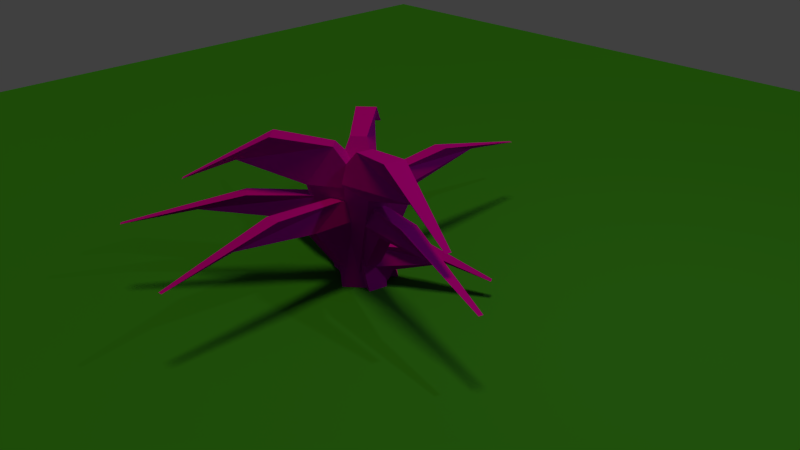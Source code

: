 # Source: day13.blend  (saved by Blender 2.72.0; exported with 4.5.12 LTS)
import bpy
from mathutils import Matrix  # noqa: F401  (used for matrix-valued properties, if any)

bpy.ops.wm.read_factory_settings(use_empty=True)
scene = bpy.context.scene
scene.name = 'Scene'

# ---- collections
col_collection_1 = bpy.data.collections.new('Collection 1'); scene.collection.children.link(col_collection_1)

# ---- images (referenced by path relative to the original .blend; pixels are not part of the script)
import os
ASSET_DIR = os.environ.get("B2B_ASSET_DIR", "")  # directory of the original .blend (textures are referenced by path, not embedded)
HERE = os.path.dirname(os.path.abspath(__file__))  # packed textures are extracted next to this script under _unpacked/

def load_image(name, relpath, width, height, colorspace="sRGB"):
    """Load a texture the original file referenced (path relative to the .blend, or extracted next to this script)."""
    p = next((c for c in (os.path.join(HERE, relpath), os.path.join(ASSET_DIR, relpath)) if relpath and os.path.exists(c)), "")
    if p:
        img = bpy.data.images.load(p, check_existing=True)
        img.name = name
    else:  # same state as the original file: an image datablock whose file is absent (Cycles renders it pink)
        img = bpy.data.images.new(name, width, height)
        img.source = "FILE"
        img.filepath = "//" + (relpath or name)
    img.colorspace_settings.name = colorspace
    return img
img_untitled_001 = load_image('Untitled.001', 'tex-leaf.png', 1024, 1024, 'sRGB')

# ---- materials (node trees are filled in below, after node groups)
mat_material_001 = bpy.data.materials.new('Material.001')
mat_material_001.alpha_threshold = 0.0
mat_material_001.diffuse_color = (0.01389, 0.1107, 0.01607, 1.0)
mat_material_001.roughness = 0.5
mat_material_002 = bpy.data.materials.new('Material.002')
mat_material_002.alpha_threshold = 0.0
mat_material_002.diffuse_color = (0.0356, 0.1845, 0.02315, 1.0)
mat_material_002.roughness = 0.5

# ---- material node trees
mat_material_001.use_nodes = True; mat_material_001.node_tree.nodes.clear()
_N = mat_material_001.node_tree.nodes; _L = mat_material_001.node_tree.links
n0 = _N.new('ShaderNodeOutputMaterial'); n0.name = 'Material Output'; n0.location = (300, 300)
n1 = _N.new('ShaderNodeTexImage'); n1.name = 'Image Texture'; n1.location = (-180, 300)
n1.width = 140
n1.image = img_untitled_001
n2 = _N.new('ShaderNodeBsdfAnisotropic'); n2.name = 'Glossy BSDF'; n2.location = (100, 300)
n2.distribution = 'GGX'
n2.inputs[1].default_value = 0.8571
_L.new(n2.outputs[0], n0.inputs[0])
_L.new(n1.outputs[0], n2.inputs[0])
n0.is_active_output = True
mat_material_002.use_nodes = True; mat_material_002.node_tree.nodes.clear()
_N = mat_material_002.node_tree.nodes; _L = mat_material_002.node_tree.links
n0 = _N.new('ShaderNodeOutputMaterial'); n0.name = 'Material Output'; n0.location = (300, 300)
n1 = _N.new('ShaderNodeBsdfDiffuse'); n1.name = 'Diffuse BSDF'; n1.location = (10, 300)
n1.inputs[0].default_value = (0.0351, 0.1845, 0.02325, 1.0)
_L.new(n1.outputs[0], n0.inputs[0])
n0.is_active_output = True

# ---- world
world_world = bpy.data.worlds.new('World'); scene.world = world_world
world_world.color = (0.05088, 0.05088, 0.05088)
world_world.use_sun_shadow = False
world_world.sun_shadow_jitter_overblur = 0.0
world_world.cycles.sampling_method = 'MANUAL'
world_world.cycles.sample_map_resolution = 256

# ---- cameras
cam_camera = bpy.data.cameras.new('Camera')
cam_camera.clip_end = 100.0
cam_camera.lens = 35.0
cam_camera.sensor_width = 32.0
cam_camera.sensor_height = 18.0
cam_camera.ortho_scale = 7.314
cam_camera.dof.focus_distance = 0.0

# ---- lights
light_sun = bpy.data.lights.new('Sun', 'SUN')
light_sun.color = (0.9278, 1.0, 0.1576)
light_sun.transmission_factor = 0.0
light_sun.angle = 0.1993
light_sun.energy = 1.0
light_sun.shadow_buffer_clip_start = 0.5
light_sun.shadow_soft_size = 0.1
light_sun.shadow_cascade_max_distance = 1000.0
light_sun.cycles.use_multiple_importance_sampling = False
light_lamp = bpy.data.lights.new('Lamp', 'POINT')
light_lamp.transmission_factor = 0.0
light_lamp.cutoff_distance = 30.0
light_lamp.energy = 100.0
light_lamp.shadow_buffer_clip_start = 1.001
light_lamp.shadow_soft_size = 0.1
light_lamp.shadow_maximum_resolution = 0.006
light_lamp.use_absolute_resolution = True
light_lamp.cycles.use_multiple_importance_sampling = False

# ---- meshes
me_cube_009 = bpy.data.meshes.new('Cube.009')
me_cube_009.from_pydata([(0.1345, 0.03163, -1.0), (0.1345, -0.6737, -1.0), (-0.1345, -0.6737, -1.0), (-0.1345, 0.03163, -1.0), (0.1345, 1.0, 1.0), (0.2731, -0.221, 1.0), (-0.2731, -0.221, 1.0), (-0.1345, 1.0, 1.0), (0.04829, 2.424, 1.284), (0.1048, 0.4241, 1.494), (-0.1048, 0.4241, 1.494), (-0.04829, 2.424, 1.284), (0.03741, 3.601, 1.007), (0.1345, 1.68, 1.623), (-0.1345, 1.68, 1.623), (-0.03741, 3.601, 1.007), (-0.1046, -0.1704, -1.0), (-0.2968, 0.4234, -1.0), (-0.07035, 0.7109, -1.0), (0.1219, 0.1171, -1.0), (0.1593, -0.9856, 1.0), (-0.2901, -0.1057, 1.0), (0.1697, 0.4778, 1.0), (0.3858, -0.6982, 1.0), (0.62, -2.092, 1.284), (0.02732, -0.4691, 1.494), (0.2038, -0.245, 1.494), (0.7013, -1.989, 1.284), (0.95, -3.072, 1.007), (0.3445, -1.558, 1.623), (0.571, -1.27, 1.623), (1.013, -2.992, 1.007), (0.08088, 0.2405, -0.4844), (0.4145, -0.3444, -0.4844), (0.2228, -0.773, -0.4844), (-0.1108, -0.1881, -0.4844), (-0.3772, 1.044, 2.918), (0.2991, 0.2518, 2.918), (-0.09005, -0.6184, 2.918), (-0.5689, 0.6151, 2.918), (-1.112, 2.087, 3.401), (-0.1259, 0.5188, 3.759), (-0.2753, 0.1847, 3.759), (-1.181, 1.934, 3.401), (-1.677, 3.046, 2.929), (-0.6987, 1.607, 3.978), (-0.8904, 1.179, 3.978), (-1.73, 2.927, 2.929), (-0.1459, 0.00973, -0.4844), (-0.07001, 0.8792, -0.4844), (0.2149, 0.7818, -0.4844), (0.1391, -0.08772, -0.4844), (-0.25, -1.184, 2.918), (-0.2654, 0.3714, 2.918), (0.313, 0.1735, 2.918), (0.03491, -1.282, 2.918), (-0.3119, -2.971, 3.401), (-0.1566, -0.4848, 3.759), (0.06542, -0.5608, 3.759), (-0.2096, -3.006, 3.401), (-0.4269, -4.426, 2.929), (-0.3231, -2.022, 3.978), (-0.03819, -2.119, 3.978), (-0.3477, -4.453, 2.929), (-0.01202, 0.2452, 0.2596), (0.5612, 0.3709, 0.2596), (0.585, -0.05441, 0.2596), (0.01178, -0.1801, 0.2596), (-0.799, 0.07255, 2.174), (0.181, 0.5093, 2.174), (0.2293, -0.3542, 2.174), (-0.7752, -0.3527, 2.174), (-1.949, -0.3176, 2.446), (-0.3284, 0.1283, 2.647), (-0.3098, -0.2032, 2.647), (-1.94, -0.4703, 2.446), (-2.905, -0.5446, 2.181), (-1.351, -0.0486, 2.77), (-1.328, -0.4739, 2.77), (-2.898, -0.6629, 2.181), (-0.08832, 0.02538, 0.2596), (0.009396, 1.145, 0.2596), (0.2284, 1.071, 0.2596), (0.1307, -0.04954, 0.2596), (-0.2225, -1.512, 2.174), (-0.1661, 0.4652, 2.174), (0.2786, 0.3131, 2.174), (-0.003433, -1.587, 2.174), (-0.3496, -3.798, 2.446), (-0.1185, -0.6062, 2.647), (0.05219, -0.6645, 2.647), (-0.2709, -3.825, 2.446), (-0.5038, -5.671, 2.181), (-0.3167, -2.592, 2.77), (-0.0976, -2.667, 2.77), (-0.4429, -5.691, 2.181), (0.1181, -0.1699, -0.4844), (-0.1908, -0.8059, -0.4844), (-0.3992, -0.4092, -0.4844), (-0.09037, 0.2269, -0.4844), (0.5421, 0.7035, 2.918), (0.1148, -0.6021, 2.918), (-0.3084, 0.2034, 2.918), (0.3337, 1.1, 2.918), (1.099, 2.115, 3.401), (0.2669, 0.2279, 3.759), (0.1045, 0.5371, 3.759), (1.024, 2.257, 3.401), (1.606, 3.193, 2.929), (0.8397, 1.316, 3.978), (0.6313, 1.713, 3.978), (1.548, 3.303, 2.929), (0.1385, 0.06335, 0.2596), (0.07286, -1.06, 0.2596), (-0.1471, -1.01, 0.2596), (-0.08146, 0.1138, 0.2596), (0.2287, 1.606, 2.174), (0.2283, -0.3651, 2.174), (-0.2183, -0.2628, 2.174), (0.008707, 1.657, 2.174), (0.2908, 3.891, 2.446), (0.1508, 0.6942, 2.647), (-0.02065, 0.7335, 2.647), (0.2118, 3.91, 2.446), (0.3915, 5.769, 2.181), (0.292, 2.689, 2.77), (0.072, 2.74, 2.77), (0.3303, 5.783, 2.181), (0.06394, 0.2565, 0.2596), (0.5687, -0.3793, 0.2596), (0.4467, -0.7589, 0.2596), (-0.05803, -0.1231, 0.2596), (-0.6291, 1.129, 2.174), (0.3075, 0.2243, 2.174), (0.05993, -0.5464, 2.174), (-0.751, 0.7498, 2.174), (-1.687, 2.291, 2.446), (-0.2304, 0.5684, 2.647), (-0.3254, 0.2725, 2.647), (-1.731, 2.155, 2.446), (-2.535, 3.337, 2.181), (-1.115, 1.742, 2.77), (-1.237, 1.362, 2.77), (-2.569, 3.232, 2.181), (0.4311, 0.3482, 0.2596), (-0.1432, 0.2461, 0.2596), (-0.1625, 0.6723, 0.2596), (0.4118, 0.7743, 0.2596), (1.22, 0.4883, 2.174), (0.2354, 0.09213, 2.174), (0.1961, 0.9573, 2.174), (1.2, 0.9144, 2.174), (2.373, 0.831, 2.446), (0.7486, 0.452, 2.647), (0.7336, 0.7841, 2.647), (2.366, 0.9839, 2.446), (3.331, 1.019, 2.181), (1.773, 0.5867, 2.77), (1.754, 1.013, 2.77), (3.326, 1.137, 2.181)], [], [(0, 1, 2, 3), (7, 6, 10, 11), (0, 4, 5, 1), (1, 5, 6, 2), (2, 6, 7, 3), (4, 0, 3, 7), (11, 10, 14, 15), (6, 5, 9, 10), (4, 7, 11, 8), (5, 4, 8, 9), (12, 15, 14, 13), (10, 9, 13, 14), (8, 11, 15, 12), (9, 8, 12, 13), (16, 17, 18, 19), (23, 22, 26, 27), (16, 20, 21, 17), (17, 21, 22, 18), (18, 22, 23, 19), (20, 16, 19, 23), (27, 26, 30, 31), (22, 21, 25, 26), (20, 23, 27, 24), (21, 20, 24, 25), (28, 31, 30, 29), (26, 25, 29, 30), (24, 27, 31, 28), (25, 24, 28, 29), (32, 33, 34, 35), (39, 38, 42, 43), (32, 36, 37, 33), (33, 37, 38, 34), (34, 38, 39, 35), (36, 32, 35, 39), (43, 42, 46, 47), (38, 37, 41, 42), (36, 39, 43, 40), (37, 36, 40, 41), (44, 47, 46, 45), (42, 41, 45, 46), (40, 43, 47, 44), (41, 40, 44, 45), (48, 49, 50, 51), (55, 54, 58, 59), (48, 52, 53, 49), (49, 53, 54, 50), (50, 54, 55, 51), (52, 48, 51, 55), (59, 58, 62, 63), (54, 53, 57, 58), (52, 55, 59, 56), (53, 52, 56, 57), (60, 63, 62, 61), (58, 57, 61, 62), (56, 59, 63, 60), (57, 56, 60, 61), (64, 65, 66, 67), (71, 70, 74, 75), (64, 68, 69, 65), (65, 69, 70, 66), (66, 70, 71, 67), (68, 64, 67, 71), (75, 74, 78, 79), (70, 69, 73, 74), (68, 71, 75, 72), (69, 68, 72, 73), (76, 79, 78, 77), (74, 73, 77, 78), (72, 75, 79, 76), (73, 72, 76, 77), (80, 81, 82, 83), (87, 86, 90, 91), (80, 84, 85, 81), (81, 85, 86, 82), (82, 86, 87, 83), (84, 80, 83, 87), (91, 90, 94, 95), (86, 85, 89, 90), (84, 87, 91, 88), (85, 84, 88, 89), (92, 95, 94, 93), (90, 89, 93, 94), (88, 91, 95, 92), (89, 88, 92, 93), (96, 97, 98, 99), (103, 102, 106, 107), (96, 100, 101, 97), (97, 101, 102, 98), (98, 102, 103, 99), (100, 96, 99, 103), (107, 106, 110, 111), (102, 101, 105, 106), (100, 103, 107, 104), (101, 100, 104, 105), (108, 111, 110, 109), (106, 105, 109, 110), (104, 107, 111, 108), (105, 104, 108, 109), (112, 113, 114, 115), (119, 118, 122, 123), (112, 116, 117, 113), (113, 117, 118, 114), (114, 118, 119, 115), (116, 112, 115, 119), (123, 122, 126, 127), (118, 117, 121, 122), (116, 119, 123, 120), (117, 116, 120, 121), (124, 127, 126, 125), (122, 121, 125, 126), (120, 123, 127, 124), (121, 120, 124, 125), (128, 129, 130, 131), (135, 134, 138, 139), (128, 132, 133, 129), (129, 133, 134, 130), (130, 134, 135, 131), (132, 128, 131, 135), (139, 138, 142, 143), (134, 133, 137, 138), (132, 135, 139, 136), (133, 132, 136, 137), (140, 143, 142, 141), (138, 137, 141, 142), (136, 139, 143, 140), (137, 136, 140, 141), (144, 145, 146, 147), (151, 150, 154, 155), (144, 148, 149, 145), (145, 149, 150, 146), (146, 150, 151, 147), (148, 144, 147, 151), (155, 154, 158, 159), (150, 149, 153, 154), (148, 151, 155, 152), (149, 148, 152, 153), (156, 159, 158, 157), (154, 153, 157, 158), (152, 155, 159, 156), (153, 152, 156, 157)])
_uv = me_cube_009.uv_layers.new(name='UVMap')
_uv.uv.foreach_set('vector', [0.4045, 0.2642, 0.5955, 0.2642, 0.5955, 0.7358, 0.4045, 0.7358, 0.4572, 0.5995, 0.03797, 0.4064, 0.3421, 0.3385, 0.9872, 0.732, 0.0009679, -0.006464, 0.1919, -0.006464, 0.1919, 0.4651, 0.0009679, 0.4651, 0.2962, 0.006281, 0.3324, 0.5409, 0.19, 0.5409, 0.2261, 0.006281, 0.4268, 0.01385, 0.4268, 0.3524, 0.2291, 0.3956, 0.3135, 0.03943, 0.1677, 0.6724, 0.1677, 0.00275, 0.2488, 0.00275, 0.2488, 0.6724, 0.6249, 0.8897, 3.15e-05, 0.9162, 0.3798, 0.817, 1.0, 0.9162, 0.4045, 0.2642, 0.5955, 0.2642, 0.5955, 0.7358, 0.4045, 0.7358, 0.4193, 0.3823, 0.6102, 0.3823, 0.6102, 0.8539, 0.4193, 0.8539, 0.4045, 0.2642, 0.5955, 0.2642, 0.5955, 0.7358, 0.4045, 0.7358, 0.2759, 0.974, 0.2723, 0.7831, 0.7438, 0.7741, 0.7474, 0.965, 0.7195, 0.4955, 0.9104, 0.4955, 0.9104, 0.9671, 0.7195, 0.9671, 0.4045, 0.2642, 0.5955, 0.2642, 0.5955, 0.7358, 0.4045, 0.7358, 0.7244, 0.466, 0.9154, 0.466, 0.9154, 0.9376, 0.7244, 0.9376, 0.4045, 0.2642, 0.5955, 0.2642, 0.5955, 0.7358, 0.4045, 0.7358, 0.4572, 0.5995, 0.03797, 0.4064, 0.3421, 0.3385, 0.9872, 0.732, 0.0009679, -0.006464, 0.1919, -0.006464, 0.1919, 0.4651, 0.0009679, 0.4651, 0.2962, 0.006281, 0.3324, 0.5409, 0.19, 0.5409, 0.2261, 0.006281, 0.4268, 0.01385, 0.4268, 0.3524, 0.2291, 0.3956, 0.3135, 0.03943, 0.1677, 0.6724, 0.1677, 0.00275, 0.2488, 0.00275, 0.2488, 0.6724, 0.6249, 0.8897, 3.15e-05, 0.9162, 0.3798, 0.817, 1.0, 0.9162, 0.4045, 0.2642, 0.5955, 0.2642, 0.5955, 0.7358, 0.4045, 0.7358, 0.4193, 0.3823, 0.6102, 0.3823, 0.6102, 0.8539, 0.4193, 0.8539, 0.4045, 0.2642, 0.5955, 0.2642, 0.5955, 0.7358, 0.4045, 0.7358, 0.2759, 0.974, 0.2723, 0.7831, 0.7438, 0.7741, 0.7474, 0.965, 0.7195, 0.4955, 0.9104, 0.4955, 0.9104, 0.9671, 0.7195, 0.9671, 0.4045, 0.2642, 0.5955, 0.2642, 0.5955, 0.7358, 0.4045, 0.7358, 0.7244, 0.466, 0.9154, 0.466, 0.9154, 0.9376, 0.7244, 0.9376, 0.4045, 0.2642, 0.5955, 0.2642, 0.5955, 0.7358, 0.4045, 0.7358, 0.4572, 0.5995, 0.03797, 0.4064, 0.3421, 0.3385, 0.9872, 0.732, 0.0009679, -0.006464, 0.1919, -0.006464, 0.1919, 0.4651, 0.0009679, 0.4651, 0.2962, 0.006281, 0.3324, 0.5409, 0.19, 0.5409, 0.2261, 0.006281, 0.4268, 0.01385, 0.4268, 0.3524, 0.2291, 0.3956, 0.3135, 0.03943, 0.1677, 0.6724, 0.1677, 0.00275, 0.2488, 0.00275, 0.2488, 0.6724, 0.6249, 0.8897, 3.15e-05, 0.9162, 0.3798, 0.817, 1.0, 0.9162, 0.4045, 0.2642, 0.5955, 0.2642, 0.5955, 0.7358, 0.4045, 0.7358, 0.4193, 0.3823, 0.6102, 0.3823, 0.6102, 0.8539, 0.4193, 0.8539, 0.4045, 0.2642, 0.5955, 0.2642, 0.5955, 0.7358, 0.4045, 0.7358, 0.2759, 0.974, 0.2723, 0.7831, 0.7438, 0.7741, 0.7474, 0.965, 0.7195, 0.4955, 0.9104, 0.4955, 0.9104, 0.9671, 0.7195, 0.9671, 0.4045, 0.2642, 0.5955, 0.2642, 0.5955, 0.7358, 0.4045, 0.7358, 0.7244, 0.466, 0.9154, 0.466, 0.9154, 0.9376, 0.7244, 0.9376, 0.4045, 0.2642, 0.5955, 0.2642, 0.5955, 0.7358, 0.4045, 0.7358, 0.4572, 0.5995, 0.03797, 0.4064, 0.3421, 0.3385, 0.9872, 0.732, 0.0009679, -0.006464, 0.1919, -0.006464, 0.1919, 0.4651, 0.0009679, 0.4651, 0.2962, 0.006281, 0.3324, 0.5409, 0.19, 0.5409, 0.2261, 0.006281, 0.4268, 0.01385, 0.4268, 0.3524, 0.2291, 0.3956, 0.3135, 0.03943, 0.1677, 0.6724, 0.1677, 0.00275, 0.2488, 0.00275, 0.2488, 0.6724, 0.6249, 0.8897, 3.15e-05, 0.9162, 0.3798, 0.817, 1.0, 0.9162, 0.4045, 0.2642, 0.5955, 0.2642, 0.5955, 0.7358, 0.4045, 0.7358, 0.4193, 0.3823, 0.6102, 0.3823, 0.6102, 0.8539, 0.4193, 0.8539, 0.4045, 0.2642, 0.5955, 0.2642, 0.5955, 0.7358, 0.4045, 0.7358, 0.2759, 0.974, 0.2723, 0.7831, 0.7438, 0.7741, 0.7474, 0.965, 0.7195, 0.4955, 0.9104, 0.4955, 0.9104, 0.9671, 0.7195, 0.9671, 0.4045, 0.2642, 0.5955, 0.2642, 0.5955, 0.7358, 0.4045, 0.7358, 0.7244, 0.466, 0.9154, 0.466, 0.9154, 0.9376, 0.7244, 0.9376, 0.4045, 0.2642, 0.5955, 0.2642, 0.5955, 0.7358, 0.4045, 0.7358, 0.4572, 0.5995, 0.03797, 0.4064, 0.3421, 0.3385, 0.9872, 0.732, 0.0009679, -0.006464, 0.1919, -0.006464, 0.1919, 0.4651, 0.0009679, 0.4651, 0.2962, 0.006281, 0.3324, 0.5409, 0.19, 0.5409, 0.2261, 0.006281, 0.4268, 0.01385, 0.4268, 0.3524, 0.2291, 0.3956, 0.3135, 0.03943, 0.1677, 0.6724, 0.1677, 0.00275, 0.2488, 0.00275, 0.2488, 0.6724, 0.6249, 0.8897, 3.15e-05, 0.9162, 0.3798, 0.817, 1.0, 0.9162, 0.4045, 0.2642, 0.5955, 0.2642, 0.5955, 0.7358, 0.4045, 0.7358, 0.4193, 0.3823, 0.6102, 0.3823, 0.6102, 0.8539, 0.4193, 0.8539, 0.4045, 0.2642, 0.5955, 0.2642, 0.5955, 0.7358, 0.4045, 0.7358, 0.2759, 0.974, 0.2723, 0.7831, 0.7438, 0.7741, 0.7474, 0.965, 0.7195, 0.4955, 0.9104, 0.4955, 0.9104, 0.9671, 0.7195, 0.9671, 0.4045, 0.2642, 0.5955, 0.2642, 0.5955, 0.7358, 0.4045, 0.7358, 0.7244, 0.466, 0.9154, 0.466, 0.9154, 0.9376, 0.7244, 0.9376, 0.4045, 0.2642, 0.5955, 0.2642, 0.5955, 0.7358, 0.4045, 0.7358, 0.4572, 0.5995, 0.03797, 0.4064, 0.3421, 0.3385, 0.9872, 0.732, 0.0009679, -0.006464, 0.1919, -0.006464, 0.1919, 0.4651, 0.0009679, 0.4651, 0.2962, 0.006281, 0.3324, 0.5409, 0.19, 0.5409, 0.2261, 0.006281, 0.4268, 0.01385, 0.4268, 0.3524, 0.2291, 0.3956, 0.3135, 0.03943, 0.1677, 0.6724, 0.1677, 0.00275, 0.2488, 0.00275, 0.2488, 0.6724, 0.6249, 0.8897, 3.15e-05, 0.9162, 0.3798, 0.817, 1.0, 0.9162, 0.4045, 0.2642, 0.5955, 0.2642, 0.5955, 0.7358, 0.4045, 0.7358, 0.4193, 0.3823, 0.6102, 0.3823, 0.6102, 0.8539, 0.4193, 0.8539, 0.4045, 0.2642, 0.5955, 0.2642, 0.5955, 0.7358, 0.4045, 0.7358, 0.2759, 0.974, 0.2723, 0.7831, 0.7438, 0.7741, 0.7474, 0.965, 0.7195, 0.4955, 0.9104, 0.4955, 0.9104, 0.9671, 0.7195, 0.9671, 0.4045, 0.2642, 0.5955, 0.2642, 0.5955, 0.7358, 0.4045, 0.7358, 0.7244, 0.466, 0.9154, 0.466, 0.9154, 0.9376, 0.7244, 0.9376, 0.4045, 0.2642, 0.5955, 0.2642, 0.5955, 0.7358, 0.4045, 0.7358, 0.4572, 0.5995, 0.03797, 0.4064, 0.3421, 0.3385, 0.9872, 0.732, 0.0009679, -0.006464, 0.1919, -0.006464, 0.1919, 0.4651, 0.0009679, 0.4651, 0.2962, 0.006281, 0.3324, 0.5409, 0.19, 0.5409, 0.2261, 0.006281, 0.4268, 0.01385, 0.4268, 0.3524, 0.2291, 0.3956, 0.3135, 0.03943, 0.1677, 0.6724, 0.1677, 0.00275, 0.2488, 0.00275, 0.2488, 0.6724, 0.6249, 0.8897, 3.15e-05, 0.9162, 0.3798, 0.817, 1.0, 0.9162, 0.4045, 0.2642, 0.5955, 0.2642, 0.5955, 0.7358, 0.4045, 0.7358, 0.4193, 0.3823, 0.6102, 0.3823, 0.6102, 0.8539, 0.4193, 0.8539, 0.4045, 0.2642, 0.5955, 0.2642, 0.5955, 0.7358, 0.4045, 0.7358, 0.2759, 0.974, 0.2723, 0.7831, 0.7438, 0.7741, 0.7474, 0.965, 0.7195, 0.4955, 0.9104, 0.4955, 0.9104, 0.9671, 0.7195, 0.9671, 0.4045, 0.2642, 0.5955, 0.2642, 0.5955, 0.7358, 0.4045, 0.7358, 0.7244, 0.466, 0.9154, 0.466, 0.9154, 0.9376, 0.7244, 0.9376, 0.4045, 0.2642, 0.5955, 0.2642, 0.5955, 0.7358, 0.4045, 0.7358, 0.4572, 0.5995, 0.03797, 0.4064, 0.3421, 0.3385, 0.9872, 0.732, 0.0009679, -0.006464, 0.1919, -0.006464, 0.1919, 0.4651, 0.0009679, 0.4651, 0.2962, 0.006281, 0.3324, 0.5409, 0.19, 0.5409, 0.2261, 0.006281, 0.4268, 0.01385, 0.4268, 0.3524, 0.2291, 0.3956, 0.3135, 0.03943, 0.1677, 0.6724, 0.1677, 0.00275, 0.2488, 0.00275, 0.2488, 0.6724, 0.6249, 0.8897, 3.15e-05, 0.9162, 0.3798, 0.817, 1.0, 0.9162, 0.4045, 0.2642, 0.5955, 0.2642, 0.5955, 0.7358, 0.4045, 0.7358, 0.4193, 0.3823, 0.6102, 0.3823, 0.6102, 0.8539, 0.4193, 0.8539, 0.4045, 0.2642, 0.5955, 0.2642, 0.5955, 0.7358, 0.4045, 0.7358, 0.2759, 0.974, 0.2723, 0.7831, 0.7438, 0.7741, 0.7474, 0.965, 0.7195, 0.4955, 0.9104, 0.4955, 0.9104, 0.9671, 0.7195, 0.9671, 0.4045, 0.2642, 0.5955, 0.2642, 0.5955, 0.7358, 0.4045, 0.7358, 0.7244, 0.466, 0.9154, 0.466, 0.9154, 0.9376, 0.7244, 0.9376, 0.4045, 0.2642, 0.5955, 0.2642, 0.5955, 0.7358, 0.4045, 0.7358, 0.4572, 0.5995, 0.03797, 0.4064, 0.3421, 0.3385, 0.9872, 0.732, 0.0009679, -0.006464, 0.1919, -0.006464, 0.1919, 0.4651, 0.0009679, 0.4651, 0.2962, 0.006281, 0.3324, 0.5409, 0.19, 0.5409, 0.2261, 0.006281, 0.4268, 0.01385, 0.4268, 0.3524, 0.2291, 0.3956, 0.3135, 0.03943, 0.1677, 0.6724, 0.1677, 0.00275, 0.2488, 0.00275, 0.2488, 0.6724, 0.6249, 0.8897, 3.15e-05, 0.9162, 0.3798, 0.817, 1.0, 0.9162, 0.4045, 0.2642, 0.5955, 0.2642, 0.5955, 0.7358, 0.4045, 0.7358, 0.4193, 0.3823, 0.6102, 0.3823, 0.6102, 0.8539, 0.4193, 0.8539, 0.4045, 0.2642, 0.5955, 0.2642, 0.5955, 0.7358, 0.4045, 0.7358, 0.2759, 0.974, 0.2723, 0.7831, 0.7438, 0.7741, 0.7474, 0.965, 0.7195, 0.4955, 0.9104, 0.4955, 0.9104, 0.9671, 0.7195, 0.9671, 0.4045, 0.2642, 0.5955, 0.2642, 0.5955, 0.7358, 0.4045, 0.7358, 0.7244, 0.466, 0.9154, 0.466, 0.9154, 0.9376, 0.7244, 0.9376, 0.4045, 0.2642, 0.5955, 0.2642, 0.5955, 0.7358, 0.4045, 0.7358, 0.4572, 0.5995, 0.03797, 0.4064, 0.3421, 0.3385, 0.9872, 0.732, 0.0009679, -0.006464, 0.1919, -0.006464, 0.1919, 0.4651, 0.0009679, 0.4651, 0.2962, 0.006281, 0.3324, 0.5409, 0.19, 0.5409, 0.2261, 0.006281, 0.4268, 0.01385, 0.4268, 0.3524, 0.2291, 0.3956, 0.3135, 0.03943, 0.1677, 0.6724, 0.1677, 0.00275, 0.2488, 0.00275, 0.2488, 0.6724, 0.6249, 0.8897, 3.15e-05, 0.9162, 0.3798, 0.817, 1.0, 0.9162, 0.4045, 0.2642, 0.5955, 0.2642, 0.5955, 0.7358, 0.4045, 0.7358, 0.4193, 0.3823, 0.6102, 0.3823, 0.6102, 0.8539, 0.4193, 0.8539, 0.4045, 0.2642, 0.5955, 0.2642, 0.5955, 0.7358, 0.4045, 0.7358, 0.2759, 0.974, 0.2723, 0.7831, 0.7438, 0.7741, 0.7474, 0.965, 0.7195, 0.4955, 0.9104, 0.4955, 0.9104, 0.9671, 0.7195, 0.9671, 0.4045, 0.2642, 0.5955, 0.2642, 0.5955, 0.7358, 0.4045, 0.7358, 0.7244, 0.466, 0.9154, 0.466, 0.9154, 0.9376, 0.7244, 0.9376])
me_cube_009.materials.append(mat_material_001)
me_cube_009.use_remesh_preserve_volume = False
me_cube_009.use_remesh_preserve_attributes = False
me_cube_009.use_mirror_vertex_groups = False
me_cube_009.update()
me_plane = bpy.data.meshes.new('Plane')
me_plane.from_pydata([(-1.0, -1.0, 0.0), (1.0, -1.0, 0.0), (-1.0, 1.0, 0.0), (1.0, 1.0, 0.0)], [], [(0, 1, 3, 2)])
me_plane.materials.append(mat_material_002)
me_plane.use_remesh_preserve_volume = False
me_plane.use_remesh_preserve_attributes = False
me_plane.use_mirror_vertex_groups = False
me_plane.update()

# ---- objects
ob_plant = bpy.data.objects.new('plant', me_cube_009)
ob_plane = bpy.data.objects.new('Plane', me_plane)
ob_sun = bpy.data.objects.new('Sun', light_sun)
ob_lamp = bpy.data.objects.new('Lamp', light_lamp)
ob_camera = bpy.data.objects.new('Camera', cam_camera)

# ---- transforms, parenting, visibility, modifiers, constraints
ob_plant.location = (0.2835, -0.4795, -0.332)
ob_plant.rotation_euler = (0.0, -0.0, 1.481)
ob_plant.scale = (0.908, 0.4586, 0.5465)
ob_plant.lock_rotations_4d = False
ob_plant.empty_display_type = 'ARROWS'
ob_plant.lineart.crease_threshold = 0.0
ob_plane.location = (0.0, 0.0, 0.0)
ob_plane.scale = (10.35, 10.35, 10.35)
ob_plane.lineart.crease_threshold = 0.0
ob_sun.location = (-7.42, -4.286, 13.8)
ob_sun.lineart.crease_threshold = 0.0
ob_lamp.location = (4.076, 1.005, 5.904)
ob_lamp.rotation_euler = (0.6503, 0.05522, 1.866)
ob_lamp.lock_rotations_4d = False
ob_lamp.empty_display_type = 'ARROWS'
ob_lamp.color = (0.0, 0.0, 0.0, 0.0)
ob_lamp.lineart.crease_threshold = 0.0
ob_camera.location = (7.481, -6.508, 5.344)
ob_camera.rotation_euler = (1.109, 0.01082, 0.8149)
ob_camera.lock_rotations_4d = False
ob_camera.empty_display_type = 'ARROWS'
ob_camera.color = (0.0, 0.0, 0.0, 0.0)
ob_camera.display_type = 'WIRE'
ob_camera.lineart.crease_threshold = 0.0

# ---- collection membership
col_collection_1.objects.link(ob_plant)
col_collection_1.objects.link(ob_plane)
col_collection_1.objects.link(ob_sun)
col_collection_1.objects.link(ob_lamp)
col_collection_1.objects.link(ob_camera)

# ---- scene / render settings (as saved in the file)
scene.camera = ob_camera
scene.frame_start = 1; scene.frame_end = 250; scene.frame_set(1)
scene.render.engine = 'CYCLES'
scene.render.resolution_percentage = 50
scene.render.dither_intensity = 0.0
scene.cycles.use_denoising = False
scene.cycles.samples = 10
scene.cycles.sampling_pattern = 'TABULATED_SOBOL'
scene.cycles.light_sampling_threshold = 0.0
scene.cycles.use_adaptive_sampling = False
scene.cycles.use_light_tree = False
scene.cycles.blur_glossy = 0.0
scene.cycles.pixel_filter_type = 'GAUSSIAN'
scene.cycles.sample_clamp_indirect = 0.0
scene.view_settings.view_transform = 'Standard'
bpy.context.view_layer.update()
